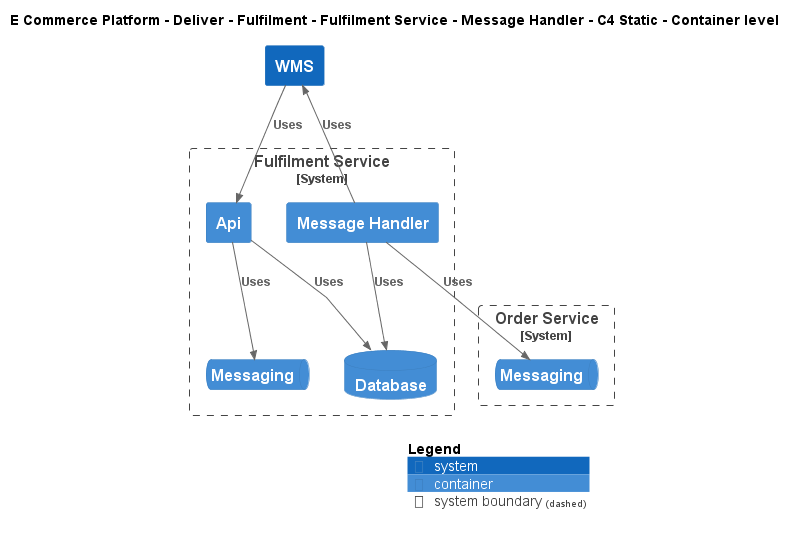

The diagram above was rendered by PlantUML. Its source (embedded in the PNG):
@startuml
!include ..\..\..\..\..\..\..\.c4s\C4_Container.puml

AddElementTag("c4interflow:lifecycle:new", $bgColor=green, $fontColor=#ffffff, $borderColor=green, $shadowing="False")
AddElementTag("c4interflow:lifecycle:changed", $bgColor=orange, $fontColor=#ffffff, $borderColor=orange, $shadowing="False")
AddElementTag("c4interflow:lifecycle:removed", $bgColor=red, $fontColor=#ffffff, $borderColor=red, $shadowing="False")

AddRelTag("c4interflow:lifecycle:new", $textColor=green, $lineColor=green)
AddRelTag("c4interflow:lifecycle:changed", $textColor=orange, $lineColor=orange)
AddRelTag("c4interflow:lifecycle:removed", $textColor=red, $lineColor=red)

SHOW_PERSON_PORTRAIT()
LAYOUT_TOP_DOWN()

skinparam linetype polyline

title E Commerce Platform - Deliver - Fulfilment - Fulfilment Service - Message Handler - C4 Static - Container level


System_Boundary(ECommercePlatform.Deliver.Fulfilment.SoftwareSystems.FulfilmentService, "Fulfilment Service") {
    Container(ECommercePlatform.Deliver.Fulfilment.SoftwareSystems.FulfilmentService.Containers.MessageHandler, "Message Handler", "", "")
    ContainerDb(ECommercePlatform.Deliver.Fulfilment.SoftwareSystems.FulfilmentService.Containers.Database, "Database", "", "")
    Container(ECommercePlatform.Deliver.Fulfilment.SoftwareSystems.FulfilmentService.Containers.Api, "Api", "", "")
    ContainerQueue(ECommercePlatform.Deliver.Fulfilment.SoftwareSystems.FulfilmentService.Containers.Messaging, "Messaging", "", "")
}

System_Boundary(ECommercePlatform.GenerateDemand.OrderManagement.SoftwareSystems.OrderService, "Order Service") {
    ContainerQueue(ECommercePlatform.GenerateDemand.OrderManagement.SoftwareSystems.OrderService.Containers.Messaging, "Messaging", "", "")
}
System(ECommercePlatform.Deliver.Fulfilment.SoftwareSystems.WMS, "WMS", "")

Rel(ECommercePlatform.Deliver.Fulfilment.SoftwareSystems.FulfilmentService.Containers.MessageHandler, ECommercePlatform.GenerateDemand.OrderManagement.SoftwareSystems.OrderService.Containers.Messaging, "Uses")
Rel(ECommercePlatform.Deliver.Fulfilment.SoftwareSystems.FulfilmentService.Containers.MessageHandler, ECommercePlatform.Deliver.Fulfilment.SoftwareSystems.FulfilmentService.Containers.Database, "Uses")
Rel(ECommercePlatform.Deliver.Fulfilment.SoftwareSystems.FulfilmentService.Containers.MessageHandler, ECommercePlatform.Deliver.Fulfilment.SoftwareSystems.WMS, "Uses")
Rel(ECommercePlatform.Deliver.Fulfilment.SoftwareSystems.WMS, ECommercePlatform.Deliver.Fulfilment.SoftwareSystems.FulfilmentService.Containers.Api, "Uses")
Rel(ECommercePlatform.Deliver.Fulfilment.SoftwareSystems.FulfilmentService.Containers.Api, ECommercePlatform.Deliver.Fulfilment.SoftwareSystems.FulfilmentService.Containers.Database, "Uses")
Rel(ECommercePlatform.Deliver.Fulfilment.SoftwareSystems.FulfilmentService.Containers.Api, ECommercePlatform.Deliver.Fulfilment.SoftwareSystems.FulfilmentService.Containers.Messaging, "Uses")


SHOW_LEGEND()
@enduml